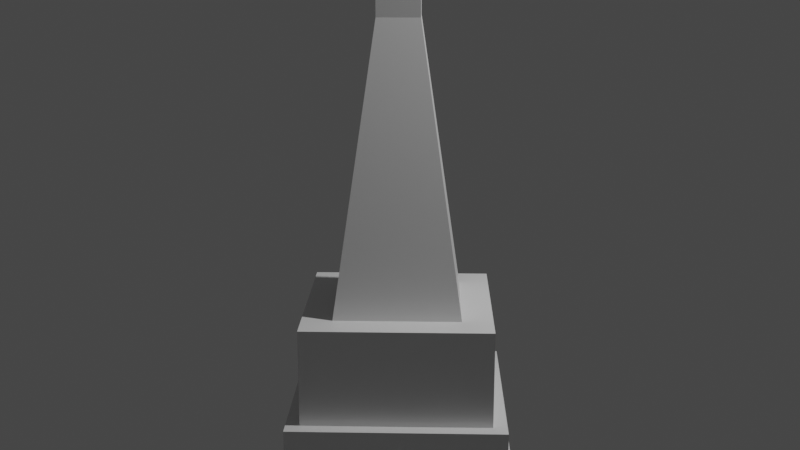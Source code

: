 # Source: title_screen.blend  (saved by Blender 2.82.7; exported with 4.5.12 LTS)
import bpy
from mathutils import Matrix  # noqa: F401  (used for matrix-valued properties, if any)

bpy.ops.wm.read_factory_settings(use_empty=True)
scene = bpy.context.scene
scene.name = 'Scene'

# ---- collections
col_collection = bpy.data.collections.new('Collection'); scene.collection.children.link(col_collection)

# ---- materials (node trees are filled in below, after node groups)
mat_material = bpy.data.materials.new('Material')
mat_material.alpha_threshold = 0.0
mat_material.use_transparent_shadow = False
mat_material.line_color = (0.0, 0.0, 0.0, 1.0)

# ---- material node trees
mat_material.use_nodes = True; mat_material.node_tree.nodes.clear()
_N = mat_material.node_tree.nodes; _L = mat_material.node_tree.links
n0 = _N.new('ShaderNodeOutputMaterial'); n0.name = 'Material Output'; n0.location = (300, 300)
n1 = _N.new('ShaderNodeBsdfPrincipled'); n1.name = 'Principled BSDF'; n1.location = (10, 300)
n1.distribution = 'GGX'
n1.subsurface_method = 'BURLEY'
n1.inputs[2].default_value = 0.4
n1.inputs[3].default_value = 1.45
n1.inputs[27].default_value = (0.0, 0.0, 0.0, 1.0)
n1.inputs[28].default_value = 1.0
_L.new(n1.outputs[0], n0.inputs[0])
n0.is_active_output = True

# ---- world
world_world = bpy.data.worlds.new('World'); scene.world = world_world
world_world.use_nodes = True; world_world.node_tree.nodes.clear()
_N = world_world.node_tree.nodes; _L = world_world.node_tree.links
n0 = _N.new('ShaderNodeOutputWorld'); n0.name = 'World Output'; n0.location = (300, 300)
n1 = _N.new('ShaderNodeBackground'); n1.name = 'Background'; n1.location = (10, 300)
n1.inputs[0].default_value = (0.05088, 0.05088, 0.05088, 1.0)
_L.new(n1.outputs[0], n0.inputs[0])
n0.is_active_output = True
world_world.color = (0.05088, 0.05088, 0.05088)
world_world.use_sun_shadow = False
world_world.sun_shadow_jitter_overblur = 0.0

# ---- cameras
cam_camera = bpy.data.cameras.new('Camera')
cam_camera.clip_end = 100.0
cam_camera.ortho_scale = 7.314

# ---- lights
light_light = bpy.data.lights.new('Light', 'POINT')
light_light.transmission_factor = 0.0
light_light.energy = 1000.0
light_light.shadow_soft_size = 0.1
light_light.shadow_maximum_resolution = 0.006
light_light.use_absolute_resolution = True

# ---- meshes
me_cube = bpy.data.meshes.new('Cube')
me_cube.from_pydata([(0.8671, 0.8671, 1.0), (1.0, 1.0, -1.0), (0.8671, -0.8671, 1.0), (1.0, -1.0, -1.0), (-0.8671, 0.8671, 1.0), (-1.0, 1.0, -1.0), (-0.8671, -0.8671, 1.0), (-1.0, -1.0, -1.0), (1.0, -1.0, 1.0), (-1.0, -1.0, 1.0), (1.0, 1.0, 1.0), (-1.0, 1.0, 1.0), (0.7543, -0.7543, 1.893), (-0.7543, -0.7543, 1.893), (0.7543, 0.7543, 1.893), (-0.7543, 0.7543, 1.893), (0.8671, -0.8671, 1.893), (-0.8671, -0.8671, 1.893), (0.8671, 0.8671, 1.893), (-0.8671, 0.8671, 1.893), (0.5069, -0.5069, 2.671), (-0.5069, -0.5069, 2.671), (0.5069, 0.5069, 2.671), (-0.5069, 0.5069, 2.671), (0.7543, -0.7543, 2.671), (-0.7543, -0.7543, 2.671), (0.7543, 0.7543, 2.671), (-0.7543, 0.7543, 2.671), (0.1723, -0.1723, 4.986), (-0.1723, -0.1723, 4.986), (0.1723, 0.1723, 4.986), (-0.1723, 0.1723, 4.986), (0.1723, -0.1723, 5.645), (-0.1723, -0.1723, 5.645), (0.1723, 0.1723, 5.645), (-0.1723, 0.1723, 5.645)], [], [(0, 4, 19, 18), (3, 8, 9, 7), (7, 9, 11, 5), (5, 1, 3, 7), (1, 10, 8, 3), (5, 11, 10, 1), (2, 6, 9, 8), (0, 2, 8, 10), (6, 4, 11, 9), (4, 0, 10, 11), (12, 14, 26, 24), (2, 0, 18, 16), (4, 6, 17, 19), (6, 2, 16, 17), (12, 13, 17, 16), (14, 12, 16, 18), (13, 15, 19, 17), (15, 14, 18, 19), (23, 21, 29, 31), (15, 13, 25, 27), (13, 12, 24, 25), (14, 15, 27, 26), (20, 21, 25, 24), (22, 20, 24, 26), (21, 23, 27, 25), (23, 22, 26, 27), (30, 31, 35, 34), (21, 20, 28, 29), (22, 23, 31, 30), (20, 22, 30, 28), (34, 35, 33, 32), (28, 30, 34, 32), (31, 29, 33, 35), (29, 28, 32, 33)])
_uv = me_cube.uv_layers.new(name='UVMap')
_uv.uv.foreach_set('vector', [0.6416, 0.5166, 0.8584, 0.5166, 0.8584, 0.5166, 0.6416, 0.5166, 0.375, 0.75, 0.625, 0.75, 0.625, 1.0, 0.375, 1.0, 0.375, 0.0, 0.625, 0.0, 0.625, 0.25, 0.375, 0.25, 0.125, 0.5, 0.375, 0.5, 0.375, 0.75, 0.125, 0.75, 0.375, 0.5, 0.625, 0.5, 0.625, 0.75, 0.375, 0.75, 0.375, 0.25, 0.625, 0.25, 0.625, 0.5, 0.375, 0.5, 0.6416, 0.7334, 0.8584, 0.7334, 0.875, 0.75, 0.625, 0.75, 0.6416, 0.5166, 0.6416, 0.7334, 0.625, 0.75, 0.625, 0.5, 0.8584, 0.7334, 0.8584, 0.5166, 0.875, 0.5, 0.875, 0.75, 0.8584, 0.5166, 0.6416, 0.5166, 0.625, 0.5, 0.875, 0.5, 0.6557, 0.7193, 0.6557, 0.5307, 0.6557, 0.5307, 0.6557, 0.7193, 0.6416, 0.7334, 0.6416, 0.5166, 0.6416, 0.5166, 0.6416, 0.7334, 0.8584, 0.5166, 0.8584, 0.7334, 0.8584, 0.7334, 0.8584, 0.5166, 0.8584, 0.7334, 0.6416, 0.7334, 0.6416, 0.7334, 0.8584, 0.7334, 0.6557, 0.7193, 0.8443, 0.7193, 0.8584, 0.7334, 0.6416, 0.7334, 0.6557, 0.5307, 0.6557, 0.7193, 0.6416, 0.7334, 0.6416, 0.5166, 0.8443, 0.7193, 0.8443, 0.5307, 0.8584, 0.5166, 0.8584, 0.7334, 0.8443, 0.5307, 0.6557, 0.5307, 0.6416, 0.5166, 0.8584, 0.5166, 0.8134, 0.5616, 0.8134, 0.6884, 0.8134, 0.6884, 0.8134, 0.5616, 0.8443, 0.5307, 0.8443, 0.7193, 0.8443, 0.7193, 0.8443, 0.5307, 0.8443, 0.7193, 0.6557, 0.7193, 0.6557, 0.7193, 0.8443, 0.7193, 0.6557, 0.5307, 0.8443, 0.5307, 0.8443, 0.5307, 0.6557, 0.5307, 0.6866, 0.6884, 0.8134, 0.6884, 0.8443, 0.7193, 0.6557, 0.7193, 0.6866, 0.5616, 0.6866, 0.6884, 0.6557, 0.7193, 0.6557, 0.5307, 0.8134, 0.6884, 0.8134, 0.5616, 0.8443, 0.5307, 0.8443, 0.7193, 0.8134, 0.5616, 0.6866, 0.5616, 0.6557, 0.5307, 0.8443, 0.5307, 0.6866, 0.5616, 0.8134, 0.5616, 0.8134, 0.5616, 0.6866, 0.5616, 0.8134, 0.6884, 0.6866, 0.6884, 0.6866, 0.6884, 0.8134, 0.6884, 0.6866, 0.5616, 0.8134, 0.5616, 0.8134, 0.5616, 0.6866, 0.5616, 0.6866, 0.6884, 0.6866, 0.5616, 0.6866, 0.5616, 0.6866, 0.6884, 0.6866, 0.5616, 0.8134, 0.5616, 0.8134, 0.6884, 0.6866, 0.6884, 0.6866, 0.6884, 0.6866, 0.5616, 0.6866, 0.5616, 0.6866, 0.6884, 0.8134, 0.5616, 0.8134, 0.6884, 0.8134, 0.6884, 0.8134, 0.5616, 0.8134, 0.6884, 0.6866, 0.6884, 0.6866, 0.6884, 0.8134, 0.6884])
me_cube.materials.append(mat_material)
me_cube.use_remesh_preserve_volume = False
me_cube.use_remesh_preserve_attributes = False
me_cube.use_mirror_vertex_groups = False
me_cube.update()

# ---- objects
ob_cube = bpy.data.objects.new('Cube', me_cube)
ob_light = bpy.data.objects.new('Light', light_light)
ob_camera = bpy.data.objects.new('Camera', cam_camera)

# ---- transforms, parenting, visibility, modifiers, constraints
ob_cube.location = (1.027, -0.9676, -2.837)
ob_cube.rotation_euler = (0.0, -0.0, 0.7854)
ob_cube.lock_rotations_4d = False
ob_cube.empty_display_type = 'ARROWS'
ob_cube.lineart.crease_threshold = 0.0
ob_light.location = (4.076, 1.005, 5.904)
ob_light.rotation_euler = (0.6503, 0.05522, 1.866)
ob_light.lock_rotations_4d = False
ob_light.empty_display_type = 'ARROWS'
ob_light.color = (0.0, 0.0, 0.0, 0.0)
ob_light.lineart.crease_threshold = 0.0
ob_camera.location = (7.359, -6.926, 2.808)
ob_camera.rotation_euler = (1.309, 0.0, 0.8149)
ob_camera.lock_rotations_4d = False
ob_camera.empty_display_type = 'ARROWS'
ob_camera.color = (0.0, 0.0, 0.0, 0.0)
ob_camera.display_type = 'WIRE'
ob_camera.lineart.crease_threshold = 0.0

# ---- collection membership
col_collection.objects.link(ob_cube)
col_collection.objects.link(ob_light)
col_collection.objects.link(ob_camera)

# ---- scene / render settings (as saved in the file)
scene.camera = ob_camera
scene.frame_start = 1; scene.frame_end = 250; scene.frame_set(1)
scene.render.engine = 'BLENDER_EEVEE_NEXT'
scene.cycles.use_denoising = False
scene.cycles.samples = 128
scene.cycles.sampling_pattern = 'TABULATED_SOBOL'
scene.cycles.use_adaptive_sampling = False
scene.cycles.use_light_tree = False
scene.view_settings.view_transform = 'Filmic'
bpy.context.view_layer.update()
